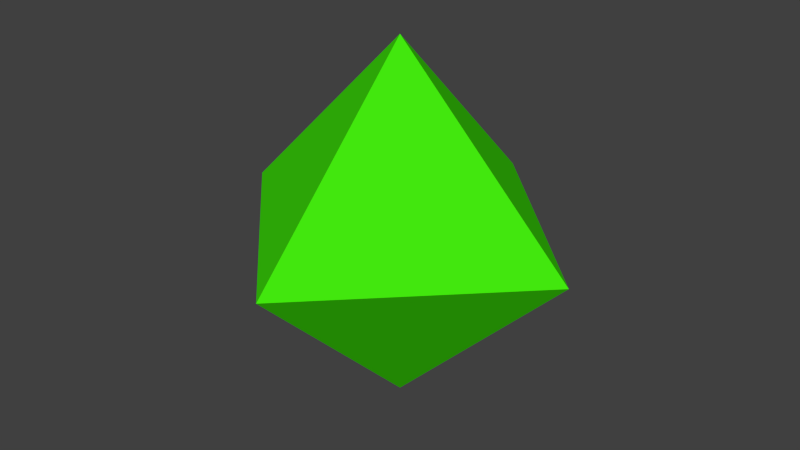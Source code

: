 # Source: RazamanazBullet.blend  (saved by Blender 2.76.0; exported with 4.5.12 LTS)
import bpy
from mathutils import Matrix  # noqa: F401  (used for matrix-valued properties, if any)

bpy.ops.wm.read_factory_settings(use_empty=True)
scene = bpy.context.scene
scene.name = 'Scene'

# ---- collections
col_collection_1 = bpy.data.collections.new('Collection 1'); scene.collection.children.link(col_collection_1)

# ---- materials (node trees are filled in below, after node groups)
mat_razabulletmat1 = bpy.data.materials.new('RazaBulletMat1')
mat_razabulletmat1.alpha_threshold = 0.0
mat_razabulletmat1.use_transparent_shadow = False
mat_razabulletmat1.diffuse_color = (0.05403, 0.8, 0.004222, 1.0)
mat_razabulletmat1.roughness = 0.5

# ---- material node trees

# ---- world
world_world = bpy.data.worlds.new('World'); scene.world = world_world
world_world.color = (0.05088, 0.05088, 0.05088)
world_world.use_sun_shadow = False
world_world.sun_shadow_jitter_overblur = 0.0
world_world.cycles.sampling_method = 'MANUAL'
world_world.cycles.sample_map_resolution = 256

# ---- meshes
me_solid = bpy.data.meshes.new('Solid')
me_solid.from_pydata([(1.0, 0.0, -8.603e-09), (-1.0, 0.0, -8.603e-09), (0.0, 1.0, -8.603e-09), (0.0, -1.0, -8.603e-09), (0.0, 0.0, 1.0), (0.0, 0.0, -1.0)], [], [(4, 0, 2), (4, 2, 1), (4, 1, 3), (4, 3, 0), (5, 2, 0), (5, 1, 2), (5, 3, 1), (5, 0, 3)])
me_solid.materials.append(mat_razabulletmat1)
me_solid.use_remesh_preserve_volume = False
me_solid.use_remesh_preserve_attributes = False
me_solid.use_mirror_vertex_groups = False
me_solid.update()

# ---- objects
ob_solid = bpy.data.objects.new('Solid', me_solid)

# ---- transforms, parenting, visibility, modifiers, constraints
ob_solid.location = (0.0, 0.0, 0.0)
ob_solid.lineart.crease_threshold = 0.0

# ---- collection membership
col_collection_1.objects.link(ob_solid)

# ---- scene / render settings (as saved in the file)
scene.frame_start = 1; scene.frame_end = 250; scene.frame_set(1)
scene.render.engine = 'BLENDER_EEVEE_NEXT'
scene.render.resolution_percentage = 50
scene.render.dither_intensity = 0.0
scene.cycles.use_denoising = False
scene.cycles.samples = 10
scene.cycles.sampling_pattern = 'TABULATED_SOBOL'
scene.cycles.light_sampling_threshold = 0.0
scene.cycles.use_adaptive_sampling = False
scene.cycles.use_light_tree = False
scene.cycles.blur_glossy = 0.0
scene.cycles.pixel_filter_type = 'GAUSSIAN'
scene.cycles.sample_clamp_indirect = 0.0
scene.view_settings.view_transform = 'Standard'
bpy.context.view_layer.update()

# ---- added for rendering (the .blend has no active camera and no usable light): camera, sun
cam_auto = bpy.data.cameras.new('AutoCamera')
cam_auto.lens = 50.0
cam_auto.sensor_width = 36.0
cam_auto.clip_end = 1000.0
ob_auto_camera = bpy.data.objects.new('AutoCamera', cam_auto)
scene.collection.objects.link(ob_auto_camera)
ob_auto_camera.location = (3.20507, -3.84609, 2.56406)
ob_auto_camera.rotation_euler = (1.09748, -7.21219e-08, 0.694738)
scene.camera = ob_auto_camera
light_auto_sun = bpy.data.lights.new('AutoSun', 'SUN')
light_auto_sun.energy = 3.0
light_auto_sun.angle = 0.0523599
ob_auto_sun = bpy.data.objects.new('AutoSun', light_auto_sun)
scene.collection.objects.link(ob_auto_sun)
ob_auto_sun.rotation_euler = (0.872665, 0.174533, 0.523599)
bpy.context.view_layer.update()
